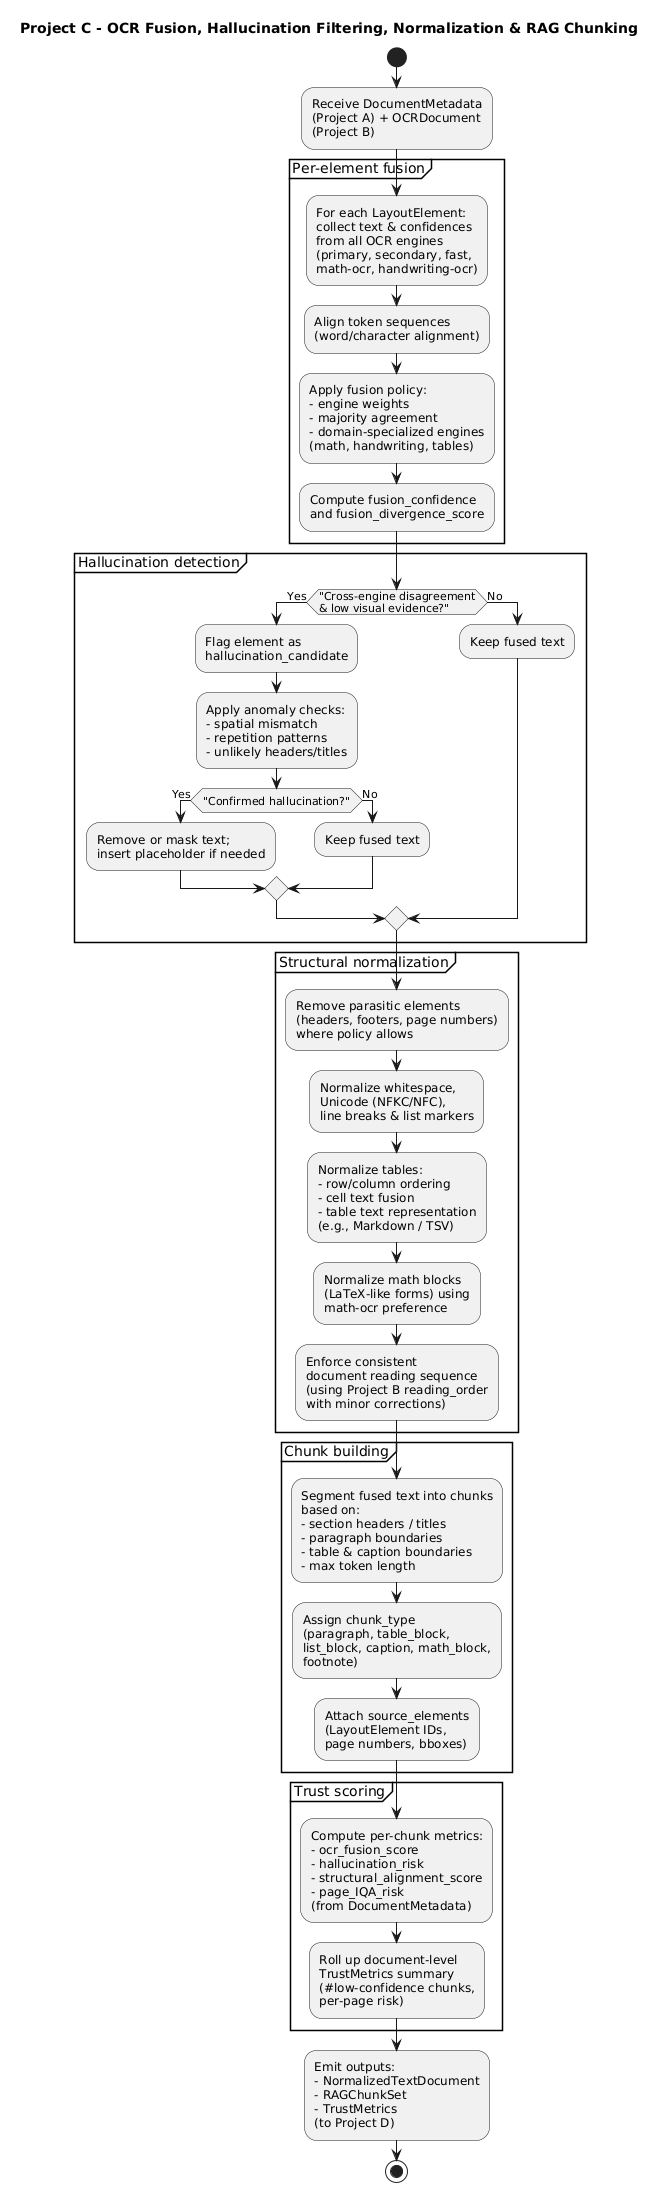

The diagram above was rendered by PlantUML. Its source (embedded in the PNG):
@startuml ProjectC_Fusion_Normalization_Chunking

title Project C - OCR Fusion, Hallucination Filtering, Normalization & RAG Chunking

skinparam shadowing false
skinparam monochrome true
skinparam defaultTextAlignment left

start

:Receive DocumentMetadata\n(Project A) + OCRDocument\n(Project B);

partition "Per-element fusion" {
  :For each LayoutElement:\ncollect text & confidences\nfrom all OCR engines\n(primary, secondary, fast,\nmath-ocr, handwriting-ocr);

  :Align token sequences\n(word/character alignment);

  :Apply fusion policy:\n- engine weights\n- majority agreement\n- domain-specialized engines\n(math, handwriting, tables);

  :Compute fusion_confidence\nand fusion_divergence_score;
}

partition "Hallucination detection" {
  if ("Cross-engine disagreement\n& low visual evidence?") then (Yes)
    :Flag element as\nhallucination_candidate;

    :Apply anomaly checks:\n- spatial mismatch\n- repetition patterns\n- unlikely headers/titles;

    if ("Confirmed hallucination?") then (Yes)
      :Remove or mask text;\ninsert placeholder if needed;
    else (No)
      :Keep fused text;
    endif
  else (No)
    :Keep fused text;
  endif
}

partition "Structural normalization" {
  :Remove parasitic elements\n(headers, footers, page numbers)\nwhere policy allows;

  :Normalize whitespace,\nUnicode (NFKC/NFC),\nline breaks & list markers;

  :Normalize tables:\n- row/column ordering\n- cell text fusion\n- table text representation\n(e.g., Markdown / TSV);

  :Normalize math blocks\n(LaTeX-like forms) using\nmath-ocr preference;

  :Enforce consistent\ndocument reading sequence\n(using Project B reading_order\nwith minor corrections);
}

partition "Chunk building" {
  :Segment fused text into chunks\nbased on:\n- section headers / titles\n- paragraph boundaries\n- table & caption boundaries\n- max token length;

  :Assign chunk_type\n(paragraph, table_block,\nlist_block, caption, math_block,\nfootnote);

  :Attach source_elements\n(LayoutElement IDs,\npage numbers, bboxes);
}

partition "Trust scoring" {
  :Compute per-chunk metrics:\n- ocr_fusion_score\n- hallucination_risk\n- structural_alignment_score\n- page_IQA_risk\n(from DocumentMetadata);

  :Roll up document-level\nTrustMetrics summary\n(#low-confidence chunks,\nper-page risk);
}

:Emit outputs:\n- NormalizedTextDocument\n- RAGChunkSet\n- TrustMetrics\n(to Project D);

stop

@enduml